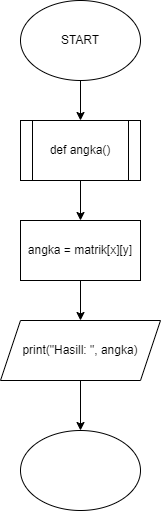

The diagram above was exported from draw.io. Its source (the exported page's mxGraphModel, read from the mxfile embedded in the PNG):
<mxGraphModel dx="468" dy="885" grid="1" gridSize="10" guides="1" tooltips="1" connect="1" arrows="1" fold="1" page="1" pageScale="1" pageWidth="827" pageHeight="1169" math="0" shadow="0">
  <root>
    <mxCell id="0" />
    <mxCell id="1" parent="0" />
    <mxCell id="isKPAlymkGlrI4-_QIXI-3" value="" style="edgeStyle=orthogonalEdgeStyle;rounded=0;orthogonalLoop=1;jettySize=auto;html=1;" edge="1" parent="1" source="isKPAlymkGlrI4-_QIXI-1" target="isKPAlymkGlrI4-_QIXI-2">
      <mxGeometry relative="1" as="geometry" />
    </mxCell>
    <mxCell id="isKPAlymkGlrI4-_QIXI-1" value="START" style="ellipse;whiteSpace=wrap;html=1;" vertex="1" parent="1">
      <mxGeometry x="350" y="390" width="120" height="80" as="geometry" />
    </mxCell>
    <mxCell id="isKPAlymkGlrI4-_QIXI-7" value="" style="edgeStyle=orthogonalEdgeStyle;rounded=0;orthogonalLoop=1;jettySize=auto;html=1;" edge="1" parent="1" source="isKPAlymkGlrI4-_QIXI-2" target="isKPAlymkGlrI4-_QIXI-6">
      <mxGeometry relative="1" as="geometry" />
    </mxCell>
    <mxCell id="isKPAlymkGlrI4-_QIXI-2" value="def angka()" style="shape=process;whiteSpace=wrap;html=1;backgroundOutline=1;" vertex="1" parent="1">
      <mxGeometry x="350" y="510" width="120" height="60" as="geometry" />
    </mxCell>
    <mxCell id="isKPAlymkGlrI4-_QIXI-9" value="" style="edgeStyle=orthogonalEdgeStyle;rounded=0;orthogonalLoop=1;jettySize=auto;html=1;" edge="1" parent="1" source="isKPAlymkGlrI4-_QIXI-6" target="isKPAlymkGlrI4-_QIXI-8">
      <mxGeometry relative="1" as="geometry" />
    </mxCell>
    <mxCell id="isKPAlymkGlrI4-_QIXI-6" value="angka = matrik[x][y]" style="whiteSpace=wrap;html=1;" vertex="1" parent="1">
      <mxGeometry x="350" y="610" width="120" height="60" as="geometry" />
    </mxCell>
    <mxCell id="isKPAlymkGlrI4-_QIXI-11" value="" style="edgeStyle=orthogonalEdgeStyle;rounded=0;orthogonalLoop=1;jettySize=auto;html=1;" edge="1" parent="1" source="isKPAlymkGlrI4-_QIXI-8">
      <mxGeometry relative="1" as="geometry">
        <mxPoint x="410" y="820" as="targetPoint" />
      </mxGeometry>
    </mxCell>
    <mxCell id="isKPAlymkGlrI4-_QIXI-8" value="print(&quot;Hasill: &quot;, angka)" style="shape=parallelogram;perimeter=parallelogramPerimeter;whiteSpace=wrap;html=1;fixedSize=1;" vertex="1" parent="1">
      <mxGeometry x="330" y="710" width="160" height="60" as="geometry" />
    </mxCell>
    <mxCell id="isKPAlymkGlrI4-_QIXI-12" value="" style="ellipse;whiteSpace=wrap;html=1;" vertex="1" parent="1">
      <mxGeometry x="350" y="820" width="120" height="80" as="geometry" />
    </mxCell>
  </root>
</mxGraphModel>